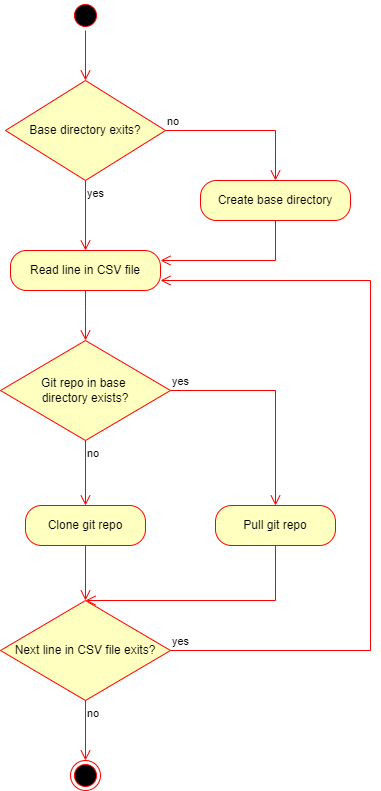

The diagram above was exported from draw.io. Its source (the exported page's mxGraphModel, read from the mxfile embedded in the PNG):
<mxGraphModel dx="1038" dy="489" grid="1" gridSize="10" guides="1" tooltips="1" connect="1" arrows="1" fold="1" page="1" pageScale="1" pageWidth="827" pageHeight="1169" math="0" shadow="0">
  <root>
    <mxCell id="0" />
    <mxCell id="1" parent="0" />
    <mxCell id="LGN5kADqNQ6jk-mFKicc-26" value="Next line in CSV file exits?" style="rhombus;whiteSpace=wrap;html=1;fillColor=#ffffc0;strokeColor=#ff0000;" vertex="1" parent="1">
      <mxGeometry x="270" y="650" width="170" height="100" as="geometry" />
    </mxCell>
    <mxCell id="LGN5kADqNQ6jk-mFKicc-13" value="Git repo in base &lt;br&gt;directory exists?" style="rhombus;whiteSpace=wrap;html=1;fillColor=#ffffc0;strokeColor=#ff0000;" vertex="1" parent="1">
      <mxGeometry x="270" y="390" width="170" height="100" as="geometry" />
    </mxCell>
    <mxCell id="LGN5kADqNQ6jk-mFKicc-1" value="" style="ellipse;html=1;shape=startState;fillColor=#000000;strokeColor=#ff0000;" vertex="1" parent="1">
      <mxGeometry x="340" y="50" width="30" height="30" as="geometry" />
    </mxCell>
    <mxCell id="LGN5kADqNQ6jk-mFKicc-2" value="" style="edgeStyle=orthogonalEdgeStyle;html=1;verticalAlign=bottom;endArrow=open;endSize=8;strokeColor=#ff0000;rounded=0;entryX=0.5;entryY=0;entryDx=0;entryDy=0;" edge="1" source="LGN5kADqNQ6jk-mFKicc-1" parent="1" target="LGN5kADqNQ6jk-mFKicc-10">
      <mxGeometry relative="1" as="geometry">
        <mxPoint x="355" y="130" as="targetPoint" />
      </mxGeometry>
    </mxCell>
    <mxCell id="LGN5kADqNQ6jk-mFKicc-6" value="Read line in CSV file" style="rounded=1;whiteSpace=wrap;html=1;arcSize=40;fontColor=#000000;fillColor=#ffffc0;strokeColor=#ff0000;" vertex="1" parent="1">
      <mxGeometry x="280" y="300" width="150" height="40" as="geometry" />
    </mxCell>
    <mxCell id="LGN5kADqNQ6jk-mFKicc-7" value="" style="edgeStyle=orthogonalEdgeStyle;html=1;verticalAlign=bottom;endArrow=open;endSize=8;strokeColor=#ff0000;rounded=0;exitX=0.5;exitY=1;exitDx=0;exitDy=0;entryX=0.5;entryY=0;entryDx=0;entryDy=0;" edge="1" source="LGN5kADqNQ6jk-mFKicc-6" parent="1" target="LGN5kADqNQ6jk-mFKicc-13">
      <mxGeometry relative="1" as="geometry">
        <mxPoint x="390" y="380" as="targetPoint" />
        <Array as="points">
          <mxPoint x="355" y="360" />
          <mxPoint x="355" y="360" />
        </Array>
      </mxGeometry>
    </mxCell>
    <mxCell id="LGN5kADqNQ6jk-mFKicc-8" value="Create base directory" style="rounded=1;whiteSpace=wrap;html=1;arcSize=40;fontColor=#000000;fillColor=#ffffc0;strokeColor=#ff0000;" vertex="1" parent="1">
      <mxGeometry x="470" y="230" width="150" height="40" as="geometry" />
    </mxCell>
    <mxCell id="LGN5kADqNQ6jk-mFKicc-9" value="" style="edgeStyle=orthogonalEdgeStyle;html=1;verticalAlign=bottom;endArrow=open;endSize=8;strokeColor=#ff0000;rounded=0;exitX=0.5;exitY=1;exitDx=0;exitDy=0;entryX=1;entryY=0.25;entryDx=0;entryDy=0;" edge="1" source="LGN5kADqNQ6jk-mFKicc-8" parent="1" target="LGN5kADqNQ6jk-mFKicc-6">
      <mxGeometry relative="1" as="geometry">
        <mxPoint x="480" y="330" as="targetPoint" />
        <mxPoint x="560" y="320" as="sourcePoint" />
        <Array as="points">
          <mxPoint x="545" y="310" />
        </Array>
      </mxGeometry>
    </mxCell>
    <mxCell id="LGN5kADqNQ6jk-mFKicc-10" value="Base directory exits?" style="rhombus;whiteSpace=wrap;html=1;fillColor=#ffffc0;strokeColor=#ff0000;" vertex="1" parent="1">
      <mxGeometry x="275" y="130" width="160" height="100" as="geometry" />
    </mxCell>
    <mxCell id="LGN5kADqNQ6jk-mFKicc-11" value="no" style="edgeStyle=orthogonalEdgeStyle;html=1;align=left;verticalAlign=bottom;endArrow=open;endSize=8;strokeColor=#ff0000;rounded=0;entryX=0.5;entryY=0;entryDx=0;entryDy=0;" edge="1" source="LGN5kADqNQ6jk-mFKicc-10" parent="1" target="LGN5kADqNQ6jk-mFKicc-8">
      <mxGeometry x="-1" relative="1" as="geometry">
        <mxPoint x="558" y="230" as="targetPoint" />
      </mxGeometry>
    </mxCell>
    <mxCell id="LGN5kADqNQ6jk-mFKicc-12" value="yes" style="edgeStyle=orthogonalEdgeStyle;html=1;align=left;verticalAlign=top;endArrow=open;endSize=8;strokeColor=#ff0000;rounded=0;entryX=0.5;entryY=0;entryDx=0;entryDy=0;" edge="1" source="LGN5kADqNQ6jk-mFKicc-10" parent="1" target="LGN5kADqNQ6jk-mFKicc-6">
      <mxGeometry x="-1" relative="1" as="geometry">
        <mxPoint x="355" y="310" as="targetPoint" />
      </mxGeometry>
    </mxCell>
    <mxCell id="LGN5kADqNQ6jk-mFKicc-14" value="yes" style="edgeStyle=orthogonalEdgeStyle;html=1;align=left;verticalAlign=bottom;endArrow=open;endSize=8;strokeColor=#ff0000;rounded=0;entryX=0.5;entryY=0;entryDx=0;entryDy=0;" edge="1" source="LGN5kADqNQ6jk-mFKicc-13" parent="1" target="LGN5kADqNQ6jk-mFKicc-18">
      <mxGeometry x="-1" relative="1" as="geometry">
        <mxPoint x="525" y="525" as="targetPoint" />
      </mxGeometry>
    </mxCell>
    <mxCell id="LGN5kADqNQ6jk-mFKicc-15" value="no" style="edgeStyle=orthogonalEdgeStyle;html=1;align=left;verticalAlign=top;endArrow=open;endSize=8;strokeColor=#ff0000;rounded=0;entryX=0.5;entryY=0;entryDx=0;entryDy=0;" edge="1" source="LGN5kADqNQ6jk-mFKicc-13" parent="1" target="LGN5kADqNQ6jk-mFKicc-16">
      <mxGeometry x="-1" relative="1" as="geometry">
        <mxPoint x="355" y="650" as="targetPoint" />
        <Array as="points" />
      </mxGeometry>
    </mxCell>
    <mxCell id="LGN5kADqNQ6jk-mFKicc-16" value="Clone git repo" style="rounded=1;whiteSpace=wrap;html=1;arcSize=40;fontColor=#000000;fillColor=#ffffc0;strokeColor=#ff0000;" vertex="1" parent="1">
      <mxGeometry x="295" y="555" width="120" height="40" as="geometry" />
    </mxCell>
    <mxCell id="LGN5kADqNQ6jk-mFKicc-17" value="" style="edgeStyle=orthogonalEdgeStyle;html=1;verticalAlign=bottom;endArrow=open;endSize=8;strokeColor=#ff0000;rounded=0;entryX=0.5;entryY=0;entryDx=0;entryDy=0;" edge="1" source="LGN5kADqNQ6jk-mFKicc-16" parent="1" target="LGN5kADqNQ6jk-mFKicc-26">
      <mxGeometry relative="1" as="geometry">
        <mxPoint x="355" y="730" as="targetPoint" />
      </mxGeometry>
    </mxCell>
    <mxCell id="LGN5kADqNQ6jk-mFKicc-18" value="Pull git repo" style="rounded=1;whiteSpace=wrap;html=1;arcSize=40;fontColor=#000000;fillColor=#ffffc0;strokeColor=#ff0000;" vertex="1" parent="1">
      <mxGeometry x="485" y="555" width="120" height="40" as="geometry" />
    </mxCell>
    <mxCell id="LGN5kADqNQ6jk-mFKicc-19" value="" style="edgeStyle=orthogonalEdgeStyle;html=1;verticalAlign=bottom;endArrow=open;endSize=8;strokeColor=#ff0000;rounded=0;exitX=0.5;exitY=1;exitDx=0;exitDy=0;entryX=0.5;entryY=0;entryDx=0;entryDy=0;" edge="1" source="LGN5kADqNQ6jk-mFKicc-18" parent="1" target="LGN5kADqNQ6jk-mFKicc-26">
      <mxGeometry relative="1" as="geometry">
        <mxPoint x="470" y="640" as="targetPoint" />
        <mxPoint x="530" y="650" as="sourcePoint" />
        <Array as="points">
          <mxPoint x="545" y="650" />
        </Array>
      </mxGeometry>
    </mxCell>
    <mxCell id="LGN5kADqNQ6jk-mFKicc-27" value="yes" style="edgeStyle=orthogonalEdgeStyle;html=1;align=left;verticalAlign=bottom;endArrow=open;endSize=8;strokeColor=#ff0000;rounded=0;entryX=1;entryY=0.75;entryDx=0;entryDy=0;" edge="1" parent="1" source="LGN5kADqNQ6jk-mFKicc-26" target="LGN5kADqNQ6jk-mFKicc-6">
      <mxGeometry x="-1" relative="1" as="geometry">
        <mxPoint x="450" y="330" as="targetPoint" />
        <Array as="points">
          <mxPoint x="640" y="700" />
          <mxPoint x="640" y="330" />
        </Array>
      </mxGeometry>
    </mxCell>
    <mxCell id="LGN5kADqNQ6jk-mFKicc-28" value="no" style="edgeStyle=orthogonalEdgeStyle;html=1;align=left;verticalAlign=top;endArrow=open;endSize=8;strokeColor=#ff0000;rounded=0;exitX=0.5;exitY=1;exitDx=0;exitDy=0;entryX=0.5;entryY=0;entryDx=0;entryDy=0;" edge="1" parent="1" source="LGN5kADqNQ6jk-mFKicc-26" target="LGN5kADqNQ6jk-mFKicc-29">
      <mxGeometry x="-1" relative="1" as="geometry">
        <mxPoint x="355" y="850" as="targetPoint" />
        <Array as="points" />
      </mxGeometry>
    </mxCell>
    <mxCell id="LGN5kADqNQ6jk-mFKicc-29" value="" style="ellipse;html=1;shape=endState;fillColor=#000000;strokeColor=#ff0000;" vertex="1" parent="1">
      <mxGeometry x="340" y="810" width="30" height="30" as="geometry" />
    </mxCell>
  </root>
</mxGraphModel>